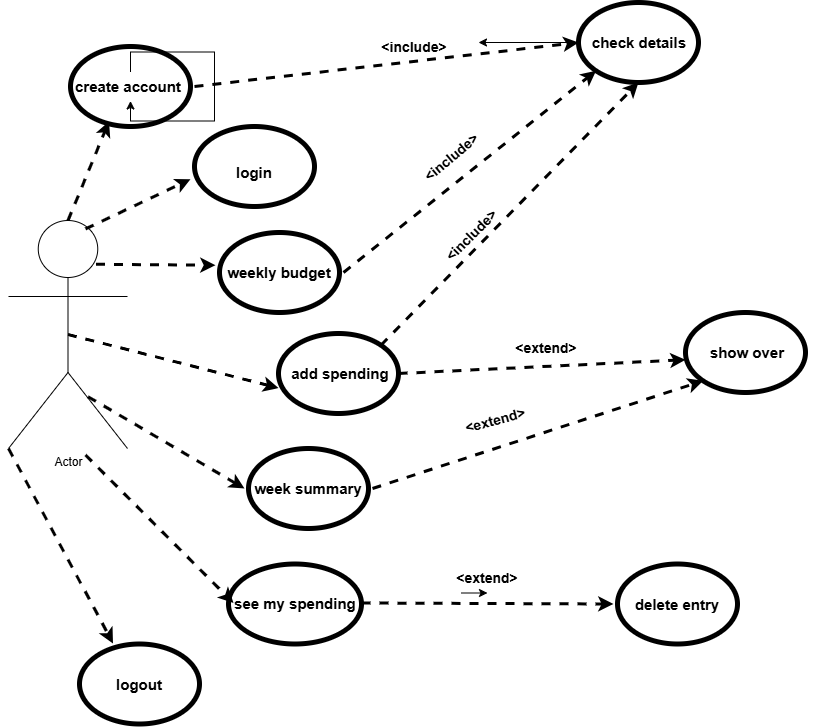

The diagram above was exported from draw.io. Its source (the exported page's mxGraphModel, read from the mxfile embedded in the PNG):
<mxGraphModel dx="1689" dy="920" grid="0" gridSize="10" guides="1" tooltips="1" connect="1" arrows="1" fold="1" page="1" pageScale="1" pageWidth="1100" pageHeight="850" background="light-dark(#FFFFFF,#FFFFFF)" math="0" shadow="0">
  <root>
    <mxCell id="0" />
    <mxCell id="1" parent="0" />
    <mxCell id="yTilv9OW4ZFvjaixkOQD-31" parent="1" style="ellipse;whiteSpace=wrap;html=1;shapeInside=1;strokeColor=light-dark(#000000,#000099);strokeWidth=5;gradientColor=none;fillColor=light-dark(#FFFFFF,#FFFFFF);" value="" vertex="1">
      <mxGeometry height="80" width="120" x="725" y="647.5" as="geometry" />
    </mxCell>
    <mxCell id="yTilv9OW4ZFvjaixkOQD-32" parent="1" style="ellipse;whiteSpace=wrap;html=1;shapeInside=1;strokeColor=light-dark(#000000,#000099);strokeWidth=5;gradientColor=none;fillColor=light-dark(#FFFFFF,#FFFFFF);" value="" vertex="1">
      <mxGeometry height="80" width="133" x="336" y="647.5" as="geometry" />
    </mxCell>
    <mxCell id="yTilv9OW4ZFvjaixkOQD-33" parent="1" style="ellipse;whiteSpace=wrap;html=1;shapeInside=1;strokeColor=light-dark(#000000,#000099);strokeWidth=5;gradientColor=none;fillColor=light-dark(#FFFFFF,#FFFFFF);" value="" vertex="1">
      <mxGeometry height="80" width="120" x="187" y="727.5" as="geometry" />
    </mxCell>
    <mxCell id="yTilv9OW4ZFvjaixkOQD-30" parent="1" style="ellipse;whiteSpace=wrap;html=1;shapeInside=1;strokeColor=light-dark(#000000,#000099);strokeWidth=5;gradientColor=none;fillColor=light-dark(#FFFFFF,#FFFFFF);" value="" vertex="1">
      <mxGeometry height="80" width="120" x="793" y="396" as="geometry" />
    </mxCell>
    <mxCell id="yTilv9OW4ZFvjaixkOQD-34" parent="1" style="ellipse;whiteSpace=wrap;html=1;shapeInside=1;strokeColor=light-dark(#000000,#000099);strokeWidth=5;gradientColor=none;fillColor=light-dark(#FFFFFF,#FFFFFF);" value="" vertex="1">
      <mxGeometry height="80" width="120" x="356" y="532" as="geometry" />
    </mxCell>
    <mxCell id="yTilv9OW4ZFvjaixkOQD-25" parent="1" style="ellipse;whiteSpace=wrap;html=1;shapeInside=1;strokeColor=light-dark(#000000,#000099);strokeWidth=5;gradientColor=none;fillColor=light-dark(#FFFFFF,#FFFFFF);" value="" vertex="1">
      <mxGeometry height="80" width="120" x="386" y="417" as="geometry" />
    </mxCell>
    <mxCell id="yTilv9OW4ZFvjaixkOQD-24" parent="1" style="ellipse;whiteSpace=wrap;html=1;shapeInside=1;strokeColor=light-dark(#000000,#000099);strokeWidth=5;gradientColor=none;fillColor=light-dark(#FFFFFF,#FFFFFF);" value="" vertex="1">
      <mxGeometry height="80" width="120" x="327" y="316" as="geometry" />
    </mxCell>
    <mxCell id="yTilv9OW4ZFvjaixkOQD-23" parent="1" style="ellipse;whiteSpace=wrap;html=1;shapeInside=1;strokeColor=light-dark(#000000,#000099);strokeWidth=5;gradientColor=none;fillColor=light-dark(#FFFFFF,#FFFFFF);" value="" vertex="1">
      <mxGeometry height="80" width="120" x="302" y="210" as="geometry" />
    </mxCell>
    <mxCell id="yTilv9OW4ZFvjaixkOQD-22" edge="1" parent="1" source="yTilv9OW4ZFvjaixkOQD-20" style="edgeStyle=orthogonalEdgeStyle;rounded=0;orthogonalLoop=1;jettySize=auto;html=1;defaultLabelBackgroundColor=page;labelPadding=0 4;" value="">
      <mxGeometry relative="1" as="geometry">
        <mxPoint x="586.0000000000005" y="126" as="targetPoint" />
      </mxGeometry>
    </mxCell>
    <mxCell id="yTilv9OW4ZFvjaixkOQD-20" parent="1" style="ellipse;whiteSpace=wrap;html=1;shapeInside=1;strokeColor=light-dark(#000000,#000099);strokeWidth=5;gradientColor=none;fillColor=light-dark(#FFFFFF,#FFFFFF);" value="" vertex="1">
      <mxGeometry height="80" width="120" x="686" y="86" as="geometry" />
    </mxCell>
    <mxCell id="yTilv9OW4ZFvjaixkOQD-19" parent="1" style="ellipse;whiteSpace=wrap;html=1;shapeInside=1;strokeColor=light-dark(#000000,#000099);strokeWidth=5;gradientColor=none;fillColor=light-dark(#FFFFFF,#FFFFFF);" value="" vertex="1">
      <mxGeometry height="80" width="120" x="178" y="130" as="geometry" />
    </mxCell>
    <mxCell id="yTilv9OW4ZFvjaixkOQD-1" parent="1" style="shape=umlActor;verticalLabelPosition=bottom;verticalAlign=top;html=1;outlineConnect=0;labelPerimeter=1;strokeColor=light-dark(#000000,#000000);fillColor=light-dark(#FFFFFF,#99FFFF);" value="Actor" vertex="1">
      <mxGeometry height="228" width="119" x="116" y="304" as="geometry" />
    </mxCell>
    <mxCell id="yTilv9OW4ZFvjaixkOQD-3" parent="1" style="text;html=1;whiteSpace=wrap;strokeColor=none;fillColor=none;align=center;verticalAlign=middle;rounded=0;fontColor=light-dark(#000000,#000000);" value="&lt;span style=&quot;font-size: 15px;&quot;&gt;&lt;b&gt;login&lt;/b&gt;&lt;/span&gt;" vertex="1">
      <mxGeometry height="29" width="128" x="298" y="241" as="geometry" />
    </mxCell>
    <mxCell id="yTilv9OW4ZFvjaixkOQD-2" parent="1" style="text;html=1;whiteSpace=wrap;strokeColor=none;fillColor=none;align=center;verticalAlign=middle;rounded=0;fontColor=light-dark(#000000,#000000);" value="&lt;font style=&quot;font-size: 15px;&quot;&gt;&lt;b&gt;create account&amp;nbsp;&lt;/b&gt;&lt;/font&gt;" vertex="1">
      <mxGeometry height="29" width="128" x="174" y="155.5" as="geometry" />
    </mxCell>
    <mxCell id="yTilv9OW4ZFvjaixkOQD-4" parent="1" style="text;html=1;whiteSpace=wrap;strokeColor=none;fillColor=none;align=center;verticalAlign=middle;rounded=0;fontColor=light-dark(#000000,#000000);" value="&lt;span style=&quot;font-size: 15px;&quot;&gt;&lt;b&gt;weekly budget&lt;/b&gt;&lt;/span&gt;" vertex="1">
      <mxGeometry height="29" width="128" x="323" y="341.5" as="geometry" />
    </mxCell>
    <mxCell id="yTilv9OW4ZFvjaixkOQD-5" parent="1" style="text;html=1;whiteSpace=wrap;strokeColor=none;fillColor=none;align=center;verticalAlign=middle;rounded=0;fontColor=light-dark(#000000,#000000);" value="&lt;span style=&quot;font-size: 15px;&quot;&gt;&lt;b&gt;week summary&lt;/b&gt;&lt;/span&gt;" vertex="1">
      <mxGeometry height="29" width="128" x="352" y="557.5" as="geometry" />
    </mxCell>
    <mxCell id="yTilv9OW4ZFvjaixkOQD-6" parent="1" style="text;html=1;whiteSpace=wrap;strokeColor=none;fillColor=none;align=center;verticalAlign=middle;rounded=0;fontColor=light-dark(#000000,#000000);" value="&lt;span style=&quot;font-size: 15px;&quot;&gt;&lt;b&gt;see my spending&amp;nbsp;&lt;/b&gt;&lt;/span&gt;" vertex="1">
      <mxGeometry height="29" width="128" x="341" y="672" as="geometry" />
    </mxCell>
    <mxCell id="yTilv9OW4ZFvjaixkOQD-8" parent="1" style="text;html=1;whiteSpace=wrap;strokeColor=none;fillColor=none;align=center;verticalAlign=middle;rounded=0;fontColor=light-dark(#000000,#000000);" value="&lt;span style=&quot;font-size: 15px;&quot;&gt;&lt;b&gt;logout&lt;/b&gt;&lt;/span&gt;" vertex="1">
      <mxGeometry height="29" width="128" x="183" y="753" as="geometry" />
    </mxCell>
    <mxCell id="yTilv9OW4ZFvjaixkOQD-9" parent="1" style="text;html=1;whiteSpace=wrap;strokeColor=none;fillColor=none;align=center;verticalAlign=middle;rounded=0;fontColor=light-dark(#000000,#000000);" value="&lt;span style=&quot;font-size: 15px;&quot;&gt;&lt;b&gt;delete entry&lt;/b&gt;&lt;/span&gt;" vertex="1">
      <mxGeometry height="29" width="128" x="721" y="673" as="geometry" />
    </mxCell>
    <mxCell id="yTilv9OW4ZFvjaixkOQD-10" parent="1" style="text;html=1;whiteSpace=wrap;strokeColor=none;fillColor=none;align=center;verticalAlign=middle;rounded=0;fontColor=light-dark(#000000,#000000);" value="&lt;span style=&quot;font-size: 15px;&quot;&gt;&lt;b&gt;show over&amp;nbsp;&lt;/b&gt;&lt;/span&gt;" vertex="1">
      <mxGeometry height="29" width="128" x="793" y="421.5" as="geometry" />
    </mxCell>
    <mxCell id="yTilv9OW4ZFvjaixkOQD-11" parent="1" style="text;html=1;whiteSpace=wrap;strokeColor=none;fillColor=none;align=center;verticalAlign=middle;rounded=0;fontColor=light-dark(#000000,#000000);" value="&lt;span style=&quot;font-size: 15px;&quot;&gt;&lt;b&gt;check details&amp;nbsp;&lt;/b&gt;&lt;/span&gt;" vertex="1">
      <mxGeometry height="29" width="128" x="685" y="111.5" as="geometry" />
    </mxCell>
    <mxCell id="yTilv9OW4ZFvjaixkOQD-12" parent="1" style="text;html=1;whiteSpace=wrap;strokeColor=none;fillColor=none;align=center;verticalAlign=middle;rounded=0;fontColor=light-dark(#000000,#000000);" value="&lt;span style=&quot;font-size: 15px;&quot;&gt;&lt;b&gt;add spending&amp;nbsp;&lt;/b&gt;&lt;/span&gt;" vertex="1">
      <mxGeometry height="29" width="128" x="386" y="442.5" as="geometry" />
    </mxCell>
    <mxCell id="yTilv9OW4ZFvjaixkOQD-13" edge="1" parent="1" source="yTilv9OW4ZFvjaixkOQD-2" style="edgeStyle=orthogonalEdgeStyle;rounded=0;orthogonalLoop=1;jettySize=auto;html=1;innerLoopWaypoints=1;exitX=0.5;exitY=0;exitDx=0;exitDy=0;defaultLabelBackgroundColor=page;labelPadding=0 4;" target="yTilv9OW4ZFvjaixkOQD-2">
      <mxGeometry relative="1" as="geometry" />
    </mxCell>
    <mxCell id="yTilv9OW4ZFvjaixkOQD-17" edge="1" parent="1" source="yTilv9OW4ZFvjaixkOQD-2" style="endArrow=classic;html=1;rounded=0;defaultLabelBackgroundColor=page;labelPadding=0 4;dashed=1;strokeColor=light-dark(#000000,#000099);strokeWidth=3;fillColor=#0050ef;exitX=1;exitY=0.5;exitDx=0;exitDy=0;entryX=0;entryY=0.5;entryDx=0;entryDy=0;" target="yTilv9OW4ZFvjaixkOQD-20" value="">
      <mxGeometry height="50" relative="1" width="50" as="geometry">
        <mxPoint x="516.9" y="288.85" as="sourcePoint" />
        <mxPoint x="666.41" y="122.3" as="targetPoint" />
      </mxGeometry>
    </mxCell>
    <mxCell id="yTilv9OW4ZFvjaixkOQD-27" edge="1" parent="1" source="yTilv9OW4ZFvjaixkOQD-4" style="endArrow=classic;html=1;rounded=0;defaultLabelBackgroundColor=page;labelPadding=0 4;dashed=1;strokeColor=light-dark(#000000,#000099);strokeWidth=3;fillColor=#0050ef;exitX=1;exitY=0.5;exitDx=0;exitDy=0;entryX=0;entryY=1;entryDx=0;entryDy=0;" target="yTilv9OW4ZFvjaixkOQD-20" value="">
      <mxGeometry height="50" relative="1" width="50" as="geometry">
        <mxPoint x="657" y="390" as="sourcePoint" />
        <mxPoint x="907" y="317" as="targetPoint" />
      </mxGeometry>
    </mxCell>
    <mxCell id="yTilv9OW4ZFvjaixkOQD-28" edge="1" parent="1" source="yTilv9OW4ZFvjaixkOQD-25" style="endArrow=classic;html=1;rounded=0;defaultLabelBackgroundColor=page;labelPadding=0 4;dashed=1;strokeColor=light-dark(#000000,#000099);strokeWidth=3;fillColor=#0050ef;exitX=1;exitY=0;exitDx=0;exitDy=0;entryX=0.5;entryY=1;entryDx=0;entryDy=0;" target="yTilv9OW4ZFvjaixkOQD-20" value="">
      <mxGeometry height="50" relative="1" width="50" as="geometry">
        <mxPoint x="731" y="621" as="sourcePoint" />
        <mxPoint x="964" y="364" as="targetPoint" />
      </mxGeometry>
    </mxCell>
    <mxCell id="yTilv9OW4ZFvjaixkOQD-36" edge="1" parent="1" source="yTilv9OW4ZFvjaixkOQD-5" style="endArrow=classic;html=1;rounded=0;defaultLabelBackgroundColor=page;labelPadding=0 4;dashed=1;strokeColor=light-dark(#000000,#000099);strokeWidth=3;fillColor=#0050ef;exitX=1;exitY=0.5;exitDx=0;exitDy=0;entryX=0;entryY=1;entryDx=0;entryDy=0;" target="yTilv9OW4ZFvjaixkOQD-30" value="">
      <mxGeometry height="50" relative="1" width="50" as="geometry">
        <mxPoint x="646" y="804" as="sourcePoint" />
        <mxPoint x="878" y="513" as="targetPoint" />
      </mxGeometry>
    </mxCell>
    <mxCell id="yTilv9OW4ZFvjaixkOQD-37" edge="1" parent="1" source="yTilv9OW4ZFvjaixkOQD-25" style="endArrow=classic;html=1;rounded=0;defaultLabelBackgroundColor=page;labelPadding=0 4;dashed=1;strokeColor=light-dark(#000000,#000099);strokeWidth=3;fillColor=#0050ef;exitX=1;exitY=0.5;exitDx=0;exitDy=0;entryX=0;entryY=0.75;entryDx=0;entryDy=0;" target="yTilv9OW4ZFvjaixkOQD-10" value="">
      <mxGeometry height="50" relative="1" width="50" as="geometry">
        <mxPoint x="561" y="485" as="sourcePoint" />
        <mxPoint x="793" y="194" as="targetPoint" />
      </mxGeometry>
    </mxCell>
    <mxCell id="yTilv9OW4ZFvjaixkOQD-38" edge="1" parent="1" source="yTilv9OW4ZFvjaixkOQD-6" style="endArrow=classic;html=1;rounded=0;defaultLabelBackgroundColor=page;labelPadding=0 4;dashed=1;strokeColor=light-dark(#000000,#000099);strokeWidth=3;fillColor=#0050ef;exitX=1;exitY=0.5;exitDx=0;exitDy=0;entryX=0;entryY=0.5;entryDx=0;entryDy=0;" target="yTilv9OW4ZFvjaixkOQD-9" value="">
      <mxGeometry height="50" relative="1" width="50" as="geometry">
        <mxPoint x="570" y="794" as="sourcePoint" />
        <mxPoint x="802" y="503" as="targetPoint" />
      </mxGeometry>
    </mxCell>
    <mxCell id="yTilv9OW4ZFvjaixkOQD-39" edge="1" parent="1" source="yTilv9OW4ZFvjaixkOQD-1" style="endArrow=classic;html=1;rounded=0;defaultLabelBackgroundColor=page;labelPadding=0 4;dashed=1;strokeColor=light-dark(#000000,#000099);strokeWidth=3;fillColor=#0050ef;exitX=0.5;exitY=0;exitDx=0;exitDy=0;entryX=0.321;entryY=0.936;entryDx=0;entryDy=0;exitPerimeter=0;entryPerimeter=0;" target="yTilv9OW4ZFvjaixkOQD-19" value="">
      <mxGeometry height="50" relative="1" width="50" as="geometry">
        <mxPoint x="857" y="251" as="sourcePoint" />
        <mxPoint x="1241" y="207" as="targetPoint" />
      </mxGeometry>
    </mxCell>
    <mxCell id="yTilv9OW4ZFvjaixkOQD-40" edge="1" parent="1" source="yTilv9OW4ZFvjaixkOQD-1" style="endArrow=classic;html=1;rounded=0;defaultLabelBackgroundColor=page;labelPadding=0 4;dashed=1;strokeColor=light-dark(#000000,#000099);strokeWidth=3;fillColor=#0050ef;exitX=0.647;exitY=0.037;exitDx=0;exitDy=0;entryX=0;entryY=0.75;entryDx=0;entryDy=0;exitPerimeter=0;" target="yTilv9OW4ZFvjaixkOQD-3" value="">
      <mxGeometry height="50" relative="1" width="50" as="geometry">
        <mxPoint x="186" y="314" as="sourcePoint" />
        <mxPoint x="227" y="215" as="targetPoint" />
      </mxGeometry>
    </mxCell>
    <mxCell id="yTilv9OW4ZFvjaixkOQD-41" edge="1" parent="1" source="yTilv9OW4ZFvjaixkOQD-1" style="endArrow=classic;html=1;rounded=0;defaultLabelBackgroundColor=page;labelPadding=0 4;dashed=1;strokeColor=light-dark(#000000,#000099);strokeWidth=3;fillColor=#0050ef;exitX=0.735;exitY=0.192;exitDx=0;exitDy=0;entryX=0;entryY=0.25;entryDx=0;entryDy=0;exitPerimeter=0;" target="yTilv9OW4ZFvjaixkOQD-4" value="">
      <mxGeometry height="50" relative="1" width="50" as="geometry">
        <mxPoint x="203" y="322" as="sourcePoint" />
        <mxPoint x="308" y="273" as="targetPoint" />
      </mxGeometry>
    </mxCell>
    <mxCell id="yTilv9OW4ZFvjaixkOQD-44" edge="1" parent="1" source="yTilv9OW4ZFvjaixkOQD-1" style="endArrow=classic;html=1;rounded=0;defaultLabelBackgroundColor=page;labelPadding=0 4;dashed=1;strokeColor=light-dark(#000000,#000099);strokeWidth=3;fillColor=#0050ef;entryX=0;entryY=0.5;entryDx=0;entryDy=0;exitX=0.669;exitY=0.773;exitDx=0;exitDy=0;exitPerimeter=0;" target="yTilv9OW4ZFvjaixkOQD-5" value="">
      <mxGeometry height="50" relative="1" width="50" as="geometry">
        <mxPoint x="196" y="438" as="sourcePoint" />
        <mxPoint x="396" y="474" as="targetPoint" />
      </mxGeometry>
    </mxCell>
    <mxCell id="yTilv9OW4ZFvjaixkOQD-45" edge="1" parent="1" style="endArrow=classic;html=1;rounded=0;defaultLabelBackgroundColor=page;labelPadding=0 4;dashed=1;strokeColor=light-dark(#000000,#000099);strokeWidth=3;fillColor=#0050ef;entryX=0;entryY=0.5;entryDx=0;entryDy=0;" target="yTilv9OW4ZFvjaixkOQD-6" value="">
      <mxGeometry height="50" relative="1" width="50" as="geometry">
        <mxPoint x="193" y="538.5" as="sourcePoint" />
        <mxPoint x="362" y="582" as="targetPoint" />
      </mxGeometry>
    </mxCell>
    <mxCell id="yTilv9OW4ZFvjaixkOQD-46" edge="1" parent="1" source="yTilv9OW4ZFvjaixkOQD-1" style="endArrow=classic;html=1;rounded=0;defaultLabelBackgroundColor=page;labelPadding=0 4;dashed=1;strokeColor=light-dark(#000000,#000099);strokeWidth=3;fillColor=#0050ef;exitX=0.5;exitY=0.5;exitDx=0;exitDy=0;entryX=0;entryY=1;entryDx=0;entryDy=0;exitPerimeter=0;" target="yTilv9OW4ZFvjaixkOQD-12" value="">
      <mxGeometry height="50" relative="1" width="50" as="geometry">
        <mxPoint x="186" y="428" as="sourcePoint" />
        <mxPoint x="355" y="394" as="targetPoint" />
      </mxGeometry>
    </mxCell>
    <mxCell id="yTilv9OW4ZFvjaixkOQD-47" edge="1" parent="1" source="yTilv9OW4ZFvjaixkOQD-1" style="endArrow=classic;html=1;rounded=0;defaultLabelBackgroundColor=page;labelPadding=0 4;dashed=1;strokeColor=light-dark(#000000,#000099);strokeWidth=3;fillColor=#0050ef;exitX=0;exitY=1;exitDx=0;exitDy=0;exitPerimeter=0;" value="">
      <mxGeometry height="50" relative="1" width="50" as="geometry">
        <mxPoint x="203" y="548.5" as="sourcePoint" />
        <mxPoint x="220.51" y="726.89" as="targetPoint" />
      </mxGeometry>
    </mxCell>
    <mxCell id="yTilv9OW4ZFvjaixkOQD-49" parent="1" style="text;html=1;whiteSpace=wrap;strokeColor=none;fillColor=none;align=center;verticalAlign=middle;rounded=0;fontColor=light-dark(#000000,#000000);rotation=0;" value="&lt;b&gt;&lt;font style=&quot;font-size: 14px;&quot;&gt;&amp;lt;include&amp;gt;&lt;/font&gt;&lt;/b&gt;" vertex="1">
      <mxGeometry height="29" width="106" x="469" y="116" as="geometry" />
    </mxCell>
    <mxCell id="yTilv9OW4ZFvjaixkOQD-50" parent="1" style="text;html=1;whiteSpace=wrap;strokeColor=none;fillColor=none;align=center;verticalAlign=middle;rounded=0;fontColor=light-dark(#000000,#000000);rotation=-40;" value="&lt;b&gt;&lt;font style=&quot;font-size: 14px;&quot;&gt;&amp;lt;include&amp;gt;&lt;/font&gt;&lt;/b&gt;" vertex="1">
      <mxGeometry height="29" width="106" x="506" y="226" as="geometry" />
    </mxCell>
    <mxCell id="yTilv9OW4ZFvjaixkOQD-51" parent="1" style="text;html=1;whiteSpace=wrap;strokeColor=none;fillColor=none;align=center;verticalAlign=middle;rounded=0;fontColor=light-dark(#000000,#000000);rotation=-45;" value="&lt;b&gt;&lt;font style=&quot;font-size: 14px;&quot;&gt;&amp;lt;include&amp;gt;&lt;/font&gt;&lt;/b&gt;" vertex="1">
      <mxGeometry height="29" width="106" x="526" y="304" as="geometry" />
    </mxCell>
    <mxCell id="yTilv9OW4ZFvjaixkOQD-52" parent="1" style="text;html=1;whiteSpace=wrap;strokeColor=none;fillColor=none;align=center;verticalAlign=middle;rounded=0;fontColor=light-dark(#000000,#000000);" value="&lt;b&gt;&lt;font style=&quot;font-size: 14px;&quot;&gt;&amp;lt;extend&amp;gt;&lt;/font&gt;&lt;/b&gt;" vertex="1">
      <mxGeometry height="29" width="106" x="601" y="417" as="geometry" />
    </mxCell>
    <mxCell id="yTilv9OW4ZFvjaixkOQD-53" parent="1" style="text;html=1;whiteSpace=wrap;strokeColor=none;fillColor=none;align=center;verticalAlign=middle;rounded=0;fontColor=light-dark(#000000,#000000);rotation=-15;" value="&lt;b&gt;&lt;font style=&quot;font-size: 14px;&quot;&gt;&amp;lt;extend&amp;gt;&lt;/font&gt;&lt;/b&gt;" vertex="1">
      <mxGeometry height="29" width="106" x="550" y="489" as="geometry" />
    </mxCell>
    <mxCell id="yTilv9OW4ZFvjaixkOQD-54" parent="1" style="text;html=1;whiteSpace=wrap;strokeColor=none;fillColor=none;align=center;verticalAlign=middle;rounded=0;fontColor=light-dark(#000000,#000000);" value="&lt;b&gt;&lt;font style=&quot;font-size: 14px;&quot;&gt;&amp;lt;extend&amp;gt;&lt;/font&gt;&lt;/b&gt;" vertex="1">
      <mxGeometry height="29" width="106" x="542" y="647.5" as="geometry" />
    </mxCell>
    <mxCell id="yTilv9OW4ZFvjaixkOQD-57" edge="1" parent="1" source="yTilv9OW4ZFvjaixkOQD-54" style="edgeStyle=orthogonalEdgeStyle;rounded=0;orthogonalLoop=1;jettySize=auto;html=1;innerLoopWaypoints=1;exitX=0.25;exitY=1;exitDx=0;exitDy=0;entryX=0.5;entryY=1;entryDx=0;entryDy=0;defaultLabelBackgroundColor=page;labelPadding=0 4;" target="yTilv9OW4ZFvjaixkOQD-54">
      <mxGeometry relative="1" as="geometry" />
    </mxCell>
  </root>
</mxGraphModel>